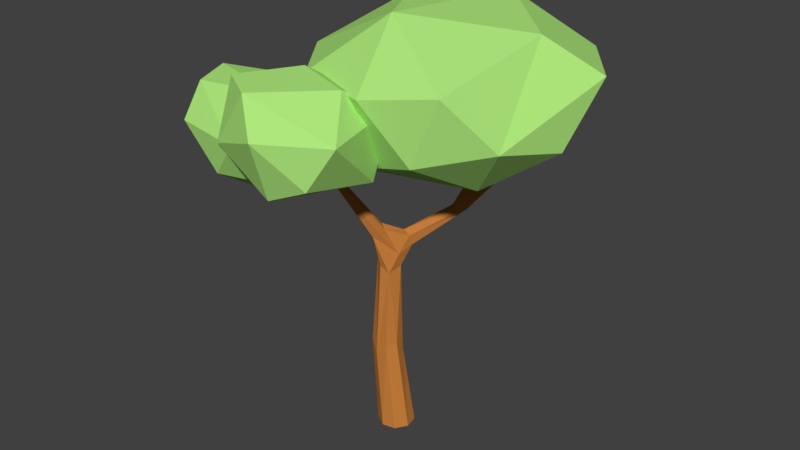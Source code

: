 # Source: Tree_007.blend  (saved by Blender 2.78.0; exported with 4.5.12 LTS)
import bpy
from mathutils import Matrix  # noqa: F401  (used for matrix-valued properties, if any)

bpy.ops.wm.read_factory_settings(use_empty=True)
scene = bpy.context.scene
scene.name = 'Scene'

# ---- collections
col_collection_1 = bpy.data.collections.new('Collection 1'); scene.collection.children.link(col_collection_1)

# ---- materials (node trees are filled in below, after node groups)
mat_brunclair_004 = bpy.data.materials.new('BrunClair.004')
mat_brunclair_004.alpha_threshold = 0.0
mat_brunclair_004.use_transparent_shadow = False
mat_brunclair_004.diffuse_color = (0.5705, 0.2088, 0.04527, 1.0)
mat_brunclair_004.roughness = 0.5
mat_brunclair_004.specular_intensity = 0.0
mat_vertclair_003 = bpy.data.materials.new('VertClair.003')
mat_vertclair_003.alpha_threshold = 0.0
mat_vertclair_003.use_transparent_shadow = False
mat_vertclair_003.diffuse_color = (0.4245, 0.8, 0.1988, 1.0)
mat_vertclair_003.roughness = 0.5
mat_vertclair_003.specular_intensity = 0.0

# ---- material node trees

# ---- world
world_world = bpy.data.worlds.new('World'); scene.world = world_world
world_world.color = (0.05088, 0.05088, 0.05088)
world_world.use_sun_shadow = False
world_world.sun_shadow_jitter_overblur = 0.0
world_world.cycles.sampling_method = 'MANUAL'

# ---- meshes
me_plane_011 = bpy.data.meshes.new('Plane.011')
me_plane_011.from_pydata([(-0.4363, -0.4544, 2.866), (-0.4649, -0.3839, 2.989), (-0.1791, -0.03543, 1.813), (-0.1345, 0.1823, 1.811), (-0.2649, 0.03023, 1.898), (-0.3916, -0.4156, 2.855), (-0.1686, -0.1191, 0.8213), (0.003134, -7.219e-05, 0.9377), (-0.1146, 0.1717, 0.9182), (-0.2869, 0.05299, 0.8961), (-0.489, -0.4239, 2.843), (-0.2127, -0.1111, 2.152), (-0.2315, 0.1655, 1.986), (0.3904, 0.7645, 2.53), (0.2421, 0.7592, 2.522), (0.01456, -0.00265, 7.451e-09), (-0.4391, -0.4145, 2.786), (-0.519, -0.4591, 3.892), (-0.5225, -0.4459, 3.888), (-0.5046, -0.453, 3.894), (-0.1968, 0.008152, 2.268), (-0.1843, 0.03463, 7.451e-09), (0.03555, 0.187, 7.451e-09), (0.1852, -0.03479, 7.451e-09), (-0.03467, -0.1871, 7.451e-09), (-0.02289, 0.2732, 2.012), (0.01459, 0.1844, 2.125), (-0.07262, 0.2027, 2.16), (-0.1385, 0.2497, 2.109), (0.2829, 0.6144, 2.314), (0.2527, 0.6015, 2.352), (0.1847, 0.6735, 2.309), (0.06321, 1.008, 2.976), (0.4171, 0.8598, 2.506), (0.9295, 1.148, 3.146), (-0.2999, -0.04551, 2.153), (-0.4127, -0.2906, 2.703), (-0.1389, -0.01274, 2.222), (-0.02473, 0.07002, 1.952), (-0.1125, 0.1603, 7.451e-09), (0.1542, 0.1111, 7.451e-09), (0.1043, -0.1589, 7.451e-09), (0.02205, 0.2161, 2.015), (0.2907, 0.7982, 2.528), (0.3762, 0.8293, 2.538), (-0.1623, -0.1096, 7.451e-09), (0.07029, 1.02, 2.977), (0.07997, 1.012, 2.987), (0.927, 1.124, 3.151), (0.9182, 1.137, 3.157), (-0.6283, -0.6619, 2.937), (-0.6297, -0.6436, 2.972), (-0.2302, 0.1552, 0.973), (-0.01284, 0.1155, 0.8272), (-0.053, -0.1027, 0.934), (-0.04258, 0.1213, 1.795), (-0.08154, -0.01893, 1.741), (-0.4254, -0.3667, 2.991), (-0.3839, -0.3902, 2.73), (-0.2561, 0.02275, 2.256), (-0.3645, -0.3342, 2.778), (-0.2709, -0.06256, 0.9199), (-0.08644, 0.2687, 1.993), (0.2174, 0.6956, 2.282), (0.3315, 0.7132, 2.323), (0.1889, 0.6555, 2.351), (0.2071, 0.7908, 2.484), (0.279, 0.8343, 2.493), (0.4878, 0.819, 2.535), (-0.4431, -0.4712, 2.826), (-0.456, -0.395, 2.793), (-0.4732, -0.4297, 2.875), (0.2555, -1.476, 3.269), (0.3579, -0.7419, 3.14), (-0.3725, -0.6523, 2.919), (-0.3833, -1.096, 2.885), (-0.1517, -1.529, 3.092), (-0.9181, -0.8006, 3.27), (-0.3252, -0.2816, 3.228), (0.3061, -0.407, 3.744), (0.4959, -1.352, 3.689), (-0.7034, -1.572, 3.499), (-0.1212, -1.737, 3.698), (-1.029, -1.059, 3.691), (-0.7261, -0.3955, 3.755), (0.2114, -0.9597, 4.022), (-0.3624, -0.8065, 4.076), (-0.3535, -1.566, 4.038), (-0.6895, -1.369, 4.072), (1.197, 1.065, 3.14), (-0.6706, 1.144, 4.505), (-0.04976, 0.4216, 2.791), (0.03764, -0.5855, 3.14), (-0.8263, 0.03073, 3.348), (0.7332, -0.6927, 3.348), (0.9482, 0.007268, 2.961), (0.1114, 1.121, 2.961), (-0.6207, 1.109, 3.348), (0.6968, 1.561, 3.348), (1.534, 0.4472, 3.348), (0.3714, -0.9646, 3.973), (1.009, -0.6589, 4.043), (-0.9627, -0.02159, 3.972), (-0.4514, -0.7118, 3.973), (-0.3209, 1.661, 3.691), (-0.9824, 0.8369, 3.973), (1.149, 1.568, 3.973), (0.3264, 1.821, 3.973), (1.366, -0.2857, 3.517), (1.666, 0.8798, 3.973), (-0.03494, 1.547, 4.597), (0.1149, -0.1924, 4.503), (-0.3455, 0.6505, 4.447), (0.3626, 1.294, 4.437), (1.191, 0.5407, 4.341), (-0.9001, -0.982, 2.814), (-0.3214, -1.126, 3.02), (-0.8306, -1.49, 3.143), (-0.2337, -0.5669, 3.005), (-1.407, -0.9606, 2.999), (-1.172, -0.194, 3.036), (-0.04592, -1.012, 3.512), (-0.09446, -0.5977, 3.553), (-0.5482, -1.563, 3.505), (-1.644, -0.8962, 3.346), (-1.31, -1.423, 3.512), (-1.533, -0.2867, 3.504), (-0.3968, -0.1726, 3.158), (-0.7919, 0.0006059, 3.62), (-0.526, -1.008, 3.824), (-1.382, -1.14, 3.801), (-1.499, -0.7521, 3.833)], [], [(57, 19, 5), (1, 57, 36), (35, 12, 4), (42, 38, 55), (48, 34, 49), (32, 47, 46), (20, 37, 27), (65, 14, 66), (18, 1, 0, 17), (13, 44, 67), (68, 13, 29), (29, 64, 68), (14, 30, 13), (5, 69, 58), (10, 1, 36), (36, 70, 10), (66, 67, 63), (63, 31, 66), (36, 57, 60), (0, 1, 71), (17, 19, 18), (67, 44, 33), (11, 58, 16), (38, 37, 5), (25, 64, 42), (27, 65, 28), (28, 65, 31), (25, 63, 64), (65, 27, 30), (66, 32, 46), (66, 46, 67), (67, 46, 47), (67, 47, 43), (66, 14, 32), (68, 48, 13), (13, 48, 49), (13, 49, 44), (0, 5, 19), (0, 19, 17), (1, 18, 57), (6, 2, 4, 61), (56, 2, 6, 54), (7, 55, 56, 54), (8, 3, 55, 53), (7, 53, 55), (12, 3, 8, 52), (9, 4, 12, 52), (62, 25, 42, 55), (9, 61, 4), (0, 69, 5), (55, 38, 56), (26, 38, 42), (20, 27, 28, 59), (27, 37, 26), (2, 11, 35, 4), (71, 1, 10), (45, 21, 15, 24), (2, 56, 11), (11, 56, 38), (38, 26, 37), (12, 59, 28), (13, 67, 43), (14, 13, 43), (39, 22, 15, 21), (40, 23, 15, 22), (41, 24, 15, 23), (64, 63, 67, 33), (12, 28, 62, 3), (29, 13, 30), (14, 65, 30), (62, 55, 3), (70, 35, 11, 16), (66, 31, 65), (60, 57, 5), (58, 69, 16), (19, 57, 18), (70, 36, 12, 35), (58, 11, 38, 5), (12, 36, 59), (36, 60, 20, 59), (60, 37, 20), (61, 9, 21, 45), (5, 37, 60), (52, 39, 21, 9), (52, 8, 22, 39), (53, 40, 22, 8), (53, 7, 23, 40), (54, 41, 23, 7), (54, 6, 24, 41), (61, 45, 24, 6), (64, 29, 26, 42), (25, 62, 63), (63, 62, 28, 31), (26, 29, 30), (27, 26, 30), (49, 34, 33, 44), (14, 43, 47), (32, 14, 47), (64, 33, 34), (64, 34, 68), (50, 51, 10, 70), (48, 68, 34), (50, 70, 16), (16, 69, 50), (51, 71, 10), (51, 50, 69, 0), (51, 0, 71), (75, 73, 76), (73, 79, 80), (72, 80, 82), (77, 83, 84), (78, 84, 79), (79, 84, 86), (88, 87, 86), (87, 85, 86), (85, 79, 86), (84, 83, 86), (83, 88, 86), (83, 81, 88), (81, 87, 88), (82, 80, 87), (80, 85, 87), (80, 79, 85), (78, 77, 84), (77, 81, 83), (81, 82, 87), (81, 76, 82), (76, 72, 82), (72, 73, 80), (73, 78, 79), (74, 77, 78), (74, 75, 77), (75, 81, 77), (75, 76, 81), (73, 74, 78), (73, 75, 74), (76, 73, 72), (91, 96, 89), (91, 89, 95), (92, 94, 100), (89, 98, 106), (92, 100, 103), (93, 102, 105), (89, 106, 109), (111, 101, 114), (114, 113, 111), (113, 112, 111), (113, 110, 112), (110, 90, 112), (108, 114, 101), (109, 106, 114), (106, 113, 114), (107, 110, 113), (107, 104, 110), (104, 90, 110), (105, 112, 90), (105, 102, 112), (102, 111, 112), (103, 100, 111), (100, 101, 111), (108, 109, 114), (108, 99, 109), (99, 89, 109), (106, 107, 113), (106, 98, 107), (98, 104, 107), (104, 105, 90), (104, 97, 105), (97, 93, 105), (102, 103, 111), (102, 93, 103), (93, 92, 103), (100, 94, 101), (94, 108, 101), (95, 99, 108), (95, 89, 99), (89, 96, 98), (96, 104, 98), (96, 97, 104), (96, 91, 97), (91, 93, 97), (94, 95, 108), (94, 92, 95), (92, 91, 95), (91, 92, 93), (115, 119, 120), (115, 120, 118), (116, 118, 121), (116, 121, 123), (117, 123, 125), (120, 126, 128), (129, 122, 128), (128, 131, 129), (131, 130, 129), (127, 128, 122), (126, 131, 128), (126, 124, 131), (124, 130, 131), (125, 123, 130), (123, 129, 130), (123, 121, 129), (121, 122, 129), (127, 120, 128), (120, 124, 126), (124, 125, 130), (124, 119, 125), (119, 117, 125), (117, 116, 123), (121, 118, 122), (118, 127, 122), (118, 120, 127), (119, 124, 120), (115, 117, 119), (116, 115, 118), (115, 116, 117)])
me_plane_011.polygons.foreach_set('material_index', [0, 0, 0, 0, 0, 0, 0, 0, 0, 0, 0, 0, 0, 0, 0, 0, 0, 0, 0, 0, 0, 0, 0, 0, 0, 0, 0, 0, 0, 0, 0, 0, 0, 0, 0, 0, 0, 0, 0, 0, 0, 0, 0, 0, 0, 0, 0, 0, 0, 0, 0, 0, 0, 0, 0, 0, 0, 0, 0, 0, 0, 0, 0, 0, 0, 0, 0, 0, 0, 0, 0, 0, 0, 0, 0, 0, 0, 0, 0, 0, 0, 0, 0, 0, 0, 0, 0, 0, 0, 0, 0, 0, 0, 0, 0, 0, 0, 0, 0, 0, 0, 0, 0, 0, 0, 0, 0, 1, 1, 1, 1, 1, 1, 1, 1, 1, 1, 1, 1, 1, 1, 1, 1, 1, 1, 1, 1, 1, 1, 1, 1, 1, 1, 1, 1, 1, 1, 1, 1, 1, 1, 1, 1, 1, 1, 1, 1, 1, 1, 1, 1, 1, 1, 1, 1, 1, 1, 1, 1, 1, 1, 1, 1, 1, 1, 1, 1, 1, 1, 1, 1, 1, 1, 1, 1, 1, 1, 1, 1, 1, 1, 1, 1, 1, 1, 1, 1, 1, 1, 1, 1, 1, 1, 1, 1, 1, 1, 1, 1, 1, 1, 1, 1, 1, 1, 1, 1, 1, 1, 1, 1, 1, 1, 1, 1])
me_plane_011.materials.append(mat_brunclair_004)
me_plane_011.materials.append(mat_vertclair_003)
me_plane_011.use_remesh_preserve_volume = False
me_plane_011.use_remesh_preserve_attributes = False
me_plane_011.use_mirror_vertex_groups = False
me_plane_011.update()

# ---- objects
ob_arbre_005 = bpy.data.objects.new('Arbre.005', me_plane_011)

# ---- transforms, parenting, visibility, modifiers, constraints
ob_arbre_005.location = (0.0, 0.0, 0.0)
ob_arbre_005.scale = (1.334, 1.334, 1.334)
ob_arbre_005.lineart.crease_threshold = 0.0

# ---- collection membership
col_collection_1.objects.link(ob_arbre_005)

# ---- scene / render settings (as saved in the file)
scene.frame_start = 1; scene.frame_end = 250; scene.frame_set(1)
scene.render.engine = 'BLENDER_EEVEE_NEXT'
scene.render.resolution_percentage = 50
scene.render.dither_intensity = 0.0
scene.cycles.use_denoising = False
scene.cycles.samples = 128
scene.cycles.sampling_pattern = 'TABULATED_SOBOL'
scene.cycles.light_sampling_threshold = 0.0
scene.cycles.use_adaptive_sampling = False
scene.cycles.use_light_tree = False
scene.cycles.blur_glossy = 0.0
scene.cycles.sample_clamp_indirect = 0.0
scene.view_settings.view_transform = 'Standard'
bpy.context.view_layer.update()

# ---- added for rendering (the .blend has no active camera and no usable light): camera, sun
cam_auto = bpy.data.cameras.new('AutoCamera')
cam_auto.lens = 50.0
cam_auto.sensor_width = 36.0
cam_auto.clip_end = 1000.0
ob_auto_camera = bpy.data.objects.new('AutoCamera', cam_auto)
scene.collection.objects.link(ob_auto_camera)
ob_auto_camera.location = (8.27142, -9.85194, 9.67114)
ob_auto_camera.rotation_euler = (1.09748, -7.21219e-08, 0.694738)
scene.camera = ob_auto_camera
light_auto_sun = bpy.data.lights.new('AutoSun', 'SUN')
light_auto_sun.energy = 3.0
light_auto_sun.angle = 0.0523599
ob_auto_sun = bpy.data.objects.new('AutoSun', light_auto_sun)
scene.collection.objects.link(ob_auto_sun)
ob_auto_sun.rotation_euler = (0.872665, 0.174533, 0.523599)
bpy.context.view_layer.update()
